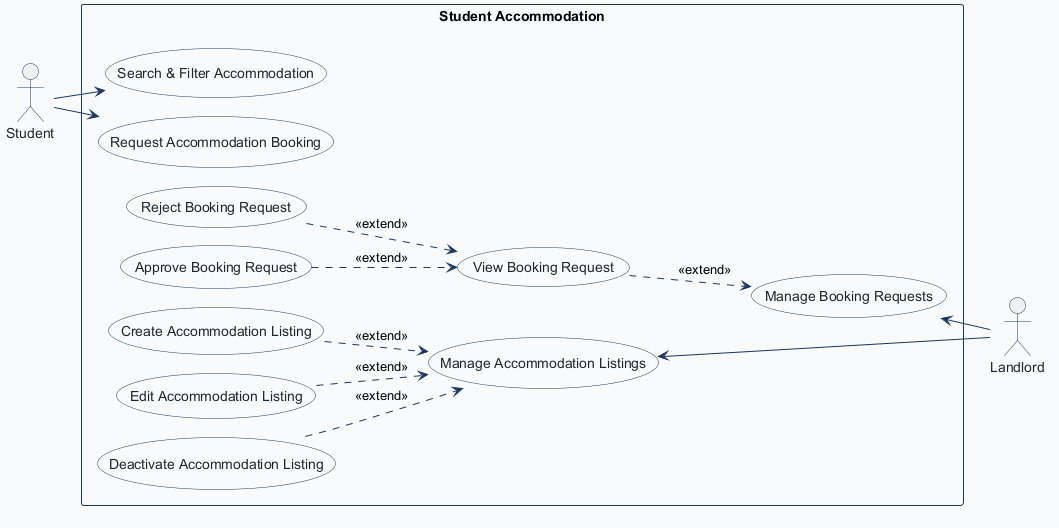

The diagram above was rendered by PlantUML. Its source (embedded in the PNG):
@startuml
!pragma layout smetana
!pragma layout smetana
left to right direction
skinparam shadowing false
skinparam actorBorderColor #1B365D
skinparam actorFontColor #1E232D
skinparam usecaseBackgroundColor #FFFFFF
skinparam usecaseBorderColor #1B365D
skinparam usecaseFontColor #1E232D
skinparam rectangleBorderColor #1B365D
skinparam rectangleBackgroundColor #F8FAFC
skinparam arrowColor #1B365D

actor "Student" as Student

rectangle "Student Accommodation" {
  usecase "Search & Filter Accommodation" as Search_Filter_Accommodation
  usecase "Request Accommodation Booking" as Request_Accommodation_Booking
  usecase "Manage Accommodation Listings" as Manage_Accommodation_Listings
  usecase "Create Accommodation Listing" as Create_Accommodation_Listing
  usecase "Edit Accommodation Listing" as Edit_Accommodation_Listing
  usecase "Deactivate Accommodation Listing" as Deactivate_Accommodation_Listing
  usecase "Manage Booking Requests" as Manage_Booking_Requests
  usecase "View Booking Request" as View_Booking_Request
  usecase "Approve Booking Request" as Approve_Booking_Request
  usecase "Reject Booking Request" as Reject_Booking_Request
}

actor "Landlord" as Landlord

Student --> Search_Filter_Accommodation
Student --> Request_Accommodation_Booking
Manage_Accommodation_Listings <-- Landlord
Create_Accommodation_Listing ..> Manage_Accommodation_Listings : <<extend>>
Edit_Accommodation_Listing ..> Manage_Accommodation_Listings : <<extend>>
Deactivate_Accommodation_Listing ..> Manage_Accommodation_Listings : <<extend>>
Manage_Booking_Requests <-- Landlord
View_Booking_Request ..> Manage_Booking_Requests : <<extend>>
Approve_Booking_Request ..> View_Booking_Request : <<extend>>
Reject_Booking_Request ..> View_Booking_Request : <<extend>>

@enduml